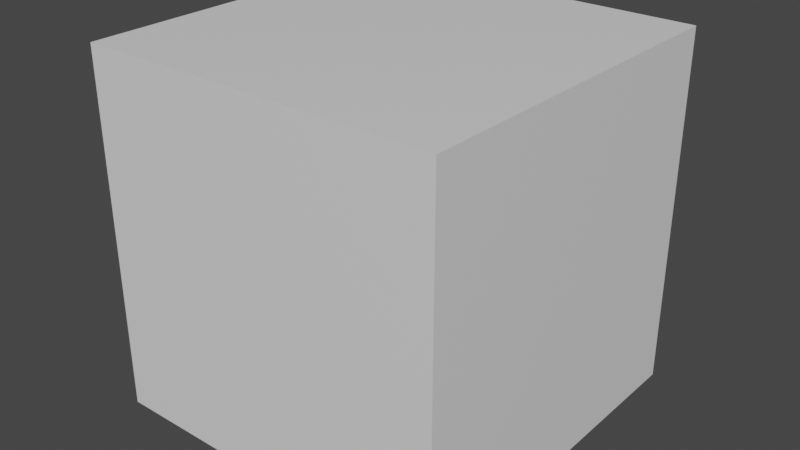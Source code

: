 # Source: cube_2.blend  (saved by Blender 2.92.15; exported with 4.5.12 LTS)
import bpy
from mathutils import Matrix  # noqa: F401  (used for matrix-valued properties, if any)

bpy.ops.wm.read_factory_settings(use_empty=True)
scene = bpy.context.scene
scene.name = 'Scene'

# ---- collections
col_collection = bpy.data.collections.new('Collection'); scene.collection.children.link(col_collection)

# ---- materials (node trees are filled in below, after node groups)
mat_material = bpy.data.materials.new('Material')
mat_material.alpha_threshold = 0.0
mat_material.use_transparent_shadow = False
mat_material.line_color = (0.0, 0.0, 0.0, 1.0)

# ---- material node trees
mat_material.use_nodes = True; mat_material.node_tree.nodes.clear()
_N = mat_material.node_tree.nodes; _L = mat_material.node_tree.links
n0 = _N.new('ShaderNodeOutputMaterial'); n0.name = 'Material Output'; n0.location = (300, 300)
n1 = _N.new('ShaderNodeBsdfPrincipled'); n1.name = 'Principled BSDF'; n1.location = (10, 300)
n1.distribution = 'GGX'
n1.subsurface_method = 'BURLEY'
n1.inputs[2].default_value = 0.4
n1.inputs[3].default_value = 1.45
n1.inputs[27].default_value = (0.0, 0.0, 0.0, 1.0)
n1.inputs[28].default_value = 1.0
_L.new(n1.outputs[0], n0.inputs[0])
n0.is_active_output = True

# ---- world
world_world = bpy.data.worlds.new('World'); scene.world = world_world
world_world.use_nodes = True; world_world.node_tree.nodes.clear()
_N = world_world.node_tree.nodes; _L = world_world.node_tree.links
n0 = _N.new('ShaderNodeOutputWorld'); n0.name = 'World Output'; n0.location = (300, 300)
n1 = _N.new('ShaderNodeBackground'); n1.name = 'Background'; n1.location = (10, 300)
n1.inputs[0].default_value = (0.05088, 0.05088, 0.05088, 1.0)
_L.new(n1.outputs[0], n0.inputs[0])
n0.is_active_output = True
world_world.color = (0.05088, 0.05088, 0.05088)
world_world.use_sun_shadow = False
world_world.sun_shadow_jitter_overblur = 0.0

# ---- meshes
me_cube = bpy.data.meshes.new('Cube')
me_cube.from_pydata([(1.0, 1.0, 1.0), (1.0, 1.0, -1.0), (1.0, -1.0, 1.0), (1.0, -1.0, -1.0), (-1.0, 1.0, 1.0), (-1.0, 1.0, -1.0), (-1.0, -1.0, 1.0), (-1.0, -1.0, -1.0)], [], [(0, 4, 6, 2), (3, 2, 6, 7), (7, 6, 4, 5), (5, 1, 3, 7), (1, 0, 2, 3), (5, 4, 0, 1)])
_uv = me_cube.uv_layers.new(name='UVMap')
_uv.uv.foreach_set('vector', [0.625, 0.5, 0.875, 0.5, 0.875, 0.75, 0.625, 0.75, 0.375, 0.75, 0.625, 0.75, 0.625, 1.0, 0.375, 1.0, 0.375, 0.0, 0.625, 0.0, 0.625, 0.25, 0.375, 0.25, 0.125, 0.5, 0.375, 0.5, 0.375, 0.75, 0.125, 0.75, 0.375, 0.5, 0.625, 0.5, 0.625, 0.75, 0.375, 0.75, 0.375, 0.25, 0.625, 0.25, 0.625, 0.5, 0.375, 0.5])
me_cube.materials.append(mat_material)
me_cube.use_remesh_preserve_volume = False
me_cube.use_remesh_preserve_attributes = False
me_cube.use_mirror_vertex_groups = False
me_cube.update()

# ---- objects
ob_cube = bpy.data.objects.new('Cube', me_cube)

# ---- transforms, parenting, visibility, modifiers, constraints
ob_cube.location = (0.0, 0.0, 0.0)
ob_cube.lock_rotations_4d = False
ob_cube.empty_display_type = 'ARROWS'
ob_cube.lineart.crease_threshold = 0.0

# ---- collection membership
col_collection.objects.link(ob_cube)

# ---- scene / render settings (as saved in the file)
scene.frame_start = 1; scene.frame_end = 250; scene.frame_set(1)
scene.render.engine = 'BLENDER_EEVEE_NEXT'
scene.cycles.use_denoising = False
scene.cycles.samples = 128
scene.cycles.sampling_pattern = 'TABULATED_SOBOL'
scene.cycles.use_adaptive_sampling = False
scene.cycles.use_light_tree = False
scene.view_settings.view_transform = 'Filmic'
bpy.context.view_layer.update()

# ---- added for rendering (the .blend has no active camera and no usable light): camera, sun
cam_auto = bpy.data.cameras.new('AutoCamera')
cam_auto.lens = 50.0
cam_auto.sensor_width = 36.0
cam_auto.clip_end = 1000.0
ob_auto_camera = bpy.data.objects.new('AutoCamera', cam_auto)
scene.collection.objects.link(ob_auto_camera)
ob_auto_camera.location = (3.20507, -3.84609, 2.56406)
ob_auto_camera.rotation_euler = (1.09748, -7.21219e-08, 0.694738)
scene.camera = ob_auto_camera
light_auto_sun = bpy.data.lights.new('AutoSun', 'SUN')
light_auto_sun.energy = 3.0
light_auto_sun.angle = 0.0523599
ob_auto_sun = bpy.data.objects.new('AutoSun', light_auto_sun)
scene.collection.objects.link(ob_auto_sun)
ob_auto_sun.rotation_euler = (0.872665, 0.174533, 0.523599)
bpy.context.view_layer.update()
